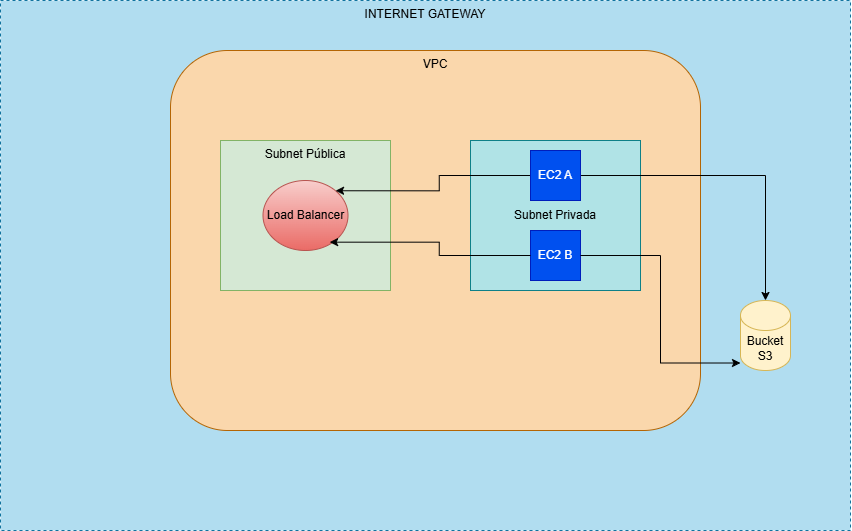

The diagram above was exported from draw.io. Its source (the exported page's mxGraphModel, read from the mxfile embedded in the PNG):
<mxGraphModel dx="1195" dy="615" grid="1" gridSize="10" guides="1" tooltips="1" connect="1" arrows="1" fold="1" page="1" pageScale="1" pageWidth="827" pageHeight="1169" math="0" shadow="0">
  <root>
    <mxCell id="0" />
    <mxCell id="1" parent="0" />
    <mxCell id="2Mc3roU-u51mfr5th7ic-17" value="INTERNET GATEWAY&lt;div&gt;&lt;br&gt;&lt;/div&gt;" style="rounded=0;whiteSpace=wrap;html=1;dashed=1;align=center;verticalAlign=top;fillColor=#b1ddf0;strokeColor=#10739e;" vertex="1" parent="1">
      <mxGeometry x="80" y="180" width="850" height="530" as="geometry" />
    </mxCell>
    <mxCell id="2Mc3roU-u51mfr5th7ic-14" value="Bucket S3" style="shape=cylinder3;whiteSpace=wrap;html=1;boundedLbl=1;backgroundOutline=1;size=15;fillColor=#fff2cc;strokeColor=#d6b656;" vertex="1" parent="1">
      <mxGeometry x="820" y="480" width="50" height="70" as="geometry" />
    </mxCell>
    <mxCell id="2Mc3roU-u51mfr5th7ic-24" style="edgeStyle=orthogonalEdgeStyle;rounded=0;orthogonalLoop=1;jettySize=auto;html=1;" edge="1" parent="1" source="2Mc3roU-u51mfr5th7ic-23" target="2Mc3roU-u51mfr5th7ic-5">
      <mxGeometry relative="1" as="geometry" />
    </mxCell>
    <mxCell id="2Mc3roU-u51mfr5th7ic-1" value="VPC" style="rounded=1;whiteSpace=wrap;html=1;fillColor=#fad7ac;strokeColor=#b46504;verticalAlign=top;" vertex="1" parent="1">
      <mxGeometry x="250" y="230" width="530" height="380" as="geometry" />
    </mxCell>
    <mxCell id="2Mc3roU-u51mfr5th7ic-10" value="Subnet Privada" style="rounded=0;whiteSpace=wrap;html=1;fillColor=#b0e3e6;strokeColor=#0e8088;" vertex="1" parent="1">
      <mxGeometry x="550" y="320" width="170" height="150" as="geometry" />
    </mxCell>
    <mxCell id="2Mc3roU-u51mfr5th7ic-11" value="Subnet Pública" style="rounded=0;whiteSpace=wrap;html=1;fillColor=#d5e8d4;strokeColor=#82b366;verticalAlign=top;" vertex="1" parent="1">
      <mxGeometry x="300" y="320" width="170" height="150" as="geometry" />
    </mxCell>
    <mxCell id="2Mc3roU-u51mfr5th7ic-8" value="EC2 B" style="rounded=0;whiteSpace=wrap;html=1;fillColor=#0050ef;fontColor=#ffffff;strokeColor=#001DBC;" vertex="1" parent="1">
      <mxGeometry x="610" y="410" width="50" height="50" as="geometry" />
    </mxCell>
    <mxCell id="2Mc3roU-u51mfr5th7ic-5" value="Load Balancer" style="ellipse;whiteSpace=wrap;html=1;fillColor=#f8cecc;gradientColor=#ea6b66;strokeColor=#b85450;" vertex="1" parent="1">
      <mxGeometry x="342.5" y="360" width="85" height="70" as="geometry" />
    </mxCell>
    <mxCell id="2Mc3roU-u51mfr5th7ic-32" style="edgeStyle=orthogonalEdgeStyle;rounded=0;orthogonalLoop=1;jettySize=auto;html=1;" edge="1" parent="1" source="2Mc3roU-u51mfr5th7ic-23" target="2Mc3roU-u51mfr5th7ic-14">
      <mxGeometry relative="1" as="geometry" />
    </mxCell>
    <mxCell id="2Mc3roU-u51mfr5th7ic-34" style="edgeStyle=orthogonalEdgeStyle;rounded=0;orthogonalLoop=1;jettySize=auto;html=1;entryX=1;entryY=0;entryDx=0;entryDy=0;" edge="1" parent="1" source="2Mc3roU-u51mfr5th7ic-23" target="2Mc3roU-u51mfr5th7ic-5">
      <mxGeometry relative="1" as="geometry" />
    </mxCell>
    <mxCell id="2Mc3roU-u51mfr5th7ic-23" value="EC2 A" style="rounded=0;whiteSpace=wrap;html=1;fillColor=#0050ef;fontColor=#ffffff;strokeColor=#001DBC;" vertex="1" parent="1">
      <mxGeometry x="610" y="330" width="50" height="50" as="geometry" />
    </mxCell>
    <mxCell id="2Mc3roU-u51mfr5th7ic-33" style="edgeStyle=orthogonalEdgeStyle;rounded=0;orthogonalLoop=1;jettySize=auto;html=1;entryX=0;entryY=0.893;entryDx=0;entryDy=0;entryPerimeter=0;" edge="1" parent="1" source="2Mc3roU-u51mfr5th7ic-8" target="2Mc3roU-u51mfr5th7ic-14">
      <mxGeometry relative="1" as="geometry" />
    </mxCell>
    <mxCell id="2Mc3roU-u51mfr5th7ic-35" style="edgeStyle=orthogonalEdgeStyle;rounded=0;orthogonalLoop=1;jettySize=auto;html=1;entryX=0.784;entryY=0.881;entryDx=0;entryDy=0;entryPerimeter=0;" edge="1" parent="1" source="2Mc3roU-u51mfr5th7ic-8" target="2Mc3roU-u51mfr5th7ic-5">
      <mxGeometry relative="1" as="geometry" />
    </mxCell>
  </root>
</mxGraphModel>